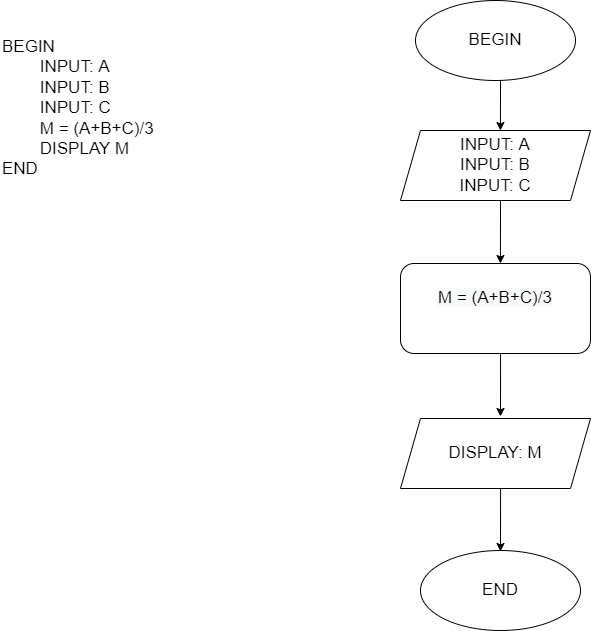

The diagram above was exported from draw.io. Its source (the exported page's mxGraphModel, read from the mxfile embedded in the PNG):
<mxGraphModel dx="1422" dy="786" grid="1" gridSize="10" guides="1" tooltips="1" connect="1" arrows="1" fold="1" page="1" pageScale="1" pageWidth="827" pageHeight="1169" math="0" shadow="0">
  <root>
    <mxCell id="WIyWlLk6GJQsqaUBKTNV-0" />
    <mxCell id="WIyWlLk6GJQsqaUBKTNV-1" parent="WIyWlLk6GJQsqaUBKTNV-0" />
    <mxCell id="8TEj5BjWYCEHWjWQu73N-0" value="BEGIN&lt;br style=&quot;font-size: 17px;&quot;&gt;&lt;span style=&quot;white-space: pre; font-size: 17px;&quot;&gt;&#09;&lt;/span&gt;INPUT: A&lt;br style=&quot;font-size: 17px;&quot;&gt;&lt;span style=&quot;white-space: pre; font-size: 17px;&quot;&gt;&#09;&lt;/span&gt;INPUT: B&lt;br style=&quot;font-size: 17px;&quot;&gt;&lt;span style=&quot;white-space: pre; font-size: 17px;&quot;&gt;&#09;&lt;/span&gt;INPUT: C&lt;br style=&quot;font-size: 17px;&quot;&gt;&lt;span style=&quot;white-space: pre; font-size: 17px;&quot;&gt;&#09;&lt;/span&gt;M = (A+B+C)/3&lt;br style=&quot;font-size: 17px;&quot;&gt;&lt;span style=&quot;white-space: pre; font-size: 17px;&quot;&gt;&#09;&lt;/span&gt;DISPLAY M&lt;br style=&quot;font-size: 17px;&quot;&gt;END" style="text;whiteSpace=wrap;html=1;fontSize=17;" vertex="1" parent="WIyWlLk6GJQsqaUBKTNV-1">
      <mxGeometry x="40" y="70" width="211" height="220" as="geometry" />
    </mxCell>
    <mxCell id="8TEj5BjWYCEHWjWQu73N-1" value="BEGIN" style="ellipse;whiteSpace=wrap;html=1;fontSize=17;" vertex="1" parent="WIyWlLk6GJQsqaUBKTNV-1">
      <mxGeometry x="455" y="40" width="160" height="80" as="geometry" />
    </mxCell>
    <mxCell id="8TEj5BjWYCEHWjWQu73N-2" value="INPUT: A&lt;br&gt;INPUT: B&lt;br&gt;INPUT: C" style="shape=parallelogram;perimeter=parallelogramPerimeter;whiteSpace=wrap;html=1;fixedSize=1;fontSize=17;" vertex="1" parent="WIyWlLk6GJQsqaUBKTNV-1">
      <mxGeometry x="440" y="170" width="190" height="70" as="geometry" />
    </mxCell>
    <mxCell id="8TEj5BjWYCEHWjWQu73N-3" value="&#10;&lt;span style=&quot;color: rgb(0, 0, 0); font-family: Helvetica; font-size: 17px; font-style: normal; font-variant-ligatures: normal; font-variant-caps: normal; font-weight: 400; letter-spacing: normal; orphans: 2; text-align: left; text-indent: 0px; text-transform: none; widows: 2; word-spacing: 0px; -webkit-text-stroke-width: 0px; background-color: rgb(248, 249, 250); text-decoration-thickness: initial; text-decoration-style: initial; text-decoration-color: initial; float: none; display: inline !important;&quot;&gt;M = (A+B+C)/3&lt;/span&gt;&#10;&#10;" style="rounded=1;whiteSpace=wrap;html=1;fontSize=17;" vertex="1" parent="WIyWlLk6GJQsqaUBKTNV-1">
      <mxGeometry x="440" y="303" width="190" height="90" as="geometry" />
    </mxCell>
    <mxCell id="8TEj5BjWYCEHWjWQu73N-4" value="DISPLAY: M" style="shape=parallelogram;perimeter=parallelogramPerimeter;whiteSpace=wrap;html=1;fixedSize=1;fontSize=17;" vertex="1" parent="WIyWlLk6GJQsqaUBKTNV-1">
      <mxGeometry x="440" y="458" width="190" height="70" as="geometry" />
    </mxCell>
    <mxCell id="8TEj5BjWYCEHWjWQu73N-6" value="" style="endArrow=classic;html=1;rounded=0;fontSize=17;entryX=0.526;entryY=0;entryDx=0;entryDy=0;entryPerimeter=0;" edge="1" parent="WIyWlLk6GJQsqaUBKTNV-1" target="8TEj5BjWYCEHWjWQu73N-2">
      <mxGeometry width="50" height="50" relative="1" as="geometry">
        <mxPoint x="540" y="120" as="sourcePoint" />
        <mxPoint x="540" y="160" as="targetPoint" />
      </mxGeometry>
    </mxCell>
    <mxCell id="8TEj5BjWYCEHWjWQu73N-7" value="" style="endArrow=classic;html=1;rounded=0;fontSize=17;entryX=0.526;entryY=0.111;entryDx=0;entryDy=0;entryPerimeter=0;" edge="1" parent="WIyWlLk6GJQsqaUBKTNV-1">
      <mxGeometry width="50" height="50" relative="1" as="geometry">
        <mxPoint x="540" y="240" as="sourcePoint" />
        <mxPoint x="539.94" y="302.99" as="targetPoint" />
      </mxGeometry>
    </mxCell>
    <mxCell id="8TEj5BjWYCEHWjWQu73N-8" value="" style="endArrow=classic;html=1;rounded=0;fontSize=17;entryX=0.526;entryY=0.111;entryDx=0;entryDy=0;entryPerimeter=0;" edge="1" parent="WIyWlLk6GJQsqaUBKTNV-1">
      <mxGeometry width="50" height="50" relative="1" as="geometry">
        <mxPoint x="540.06" y="393" as="sourcePoint" />
        <mxPoint x="540" y="455.99" as="targetPoint" />
      </mxGeometry>
    </mxCell>
    <mxCell id="8TEj5BjWYCEHWjWQu73N-9" value="END" style="ellipse;whiteSpace=wrap;html=1;fontSize=17;" vertex="1" parent="WIyWlLk6GJQsqaUBKTNV-1">
      <mxGeometry x="460" y="590" width="160" height="80" as="geometry" />
    </mxCell>
    <mxCell id="8TEj5BjWYCEHWjWQu73N-10" value="" style="endArrow=classic;html=1;rounded=0;fontSize=17;entryX=0.526;entryY=0.111;entryDx=0;entryDy=0;entryPerimeter=0;" edge="1" parent="WIyWlLk6GJQsqaUBKTNV-1">
      <mxGeometry width="50" height="50" relative="1" as="geometry">
        <mxPoint x="540.06" y="528" as="sourcePoint" />
        <mxPoint x="540" y="590.99" as="targetPoint" />
      </mxGeometry>
    </mxCell>
  </root>
</mxGraphModel>